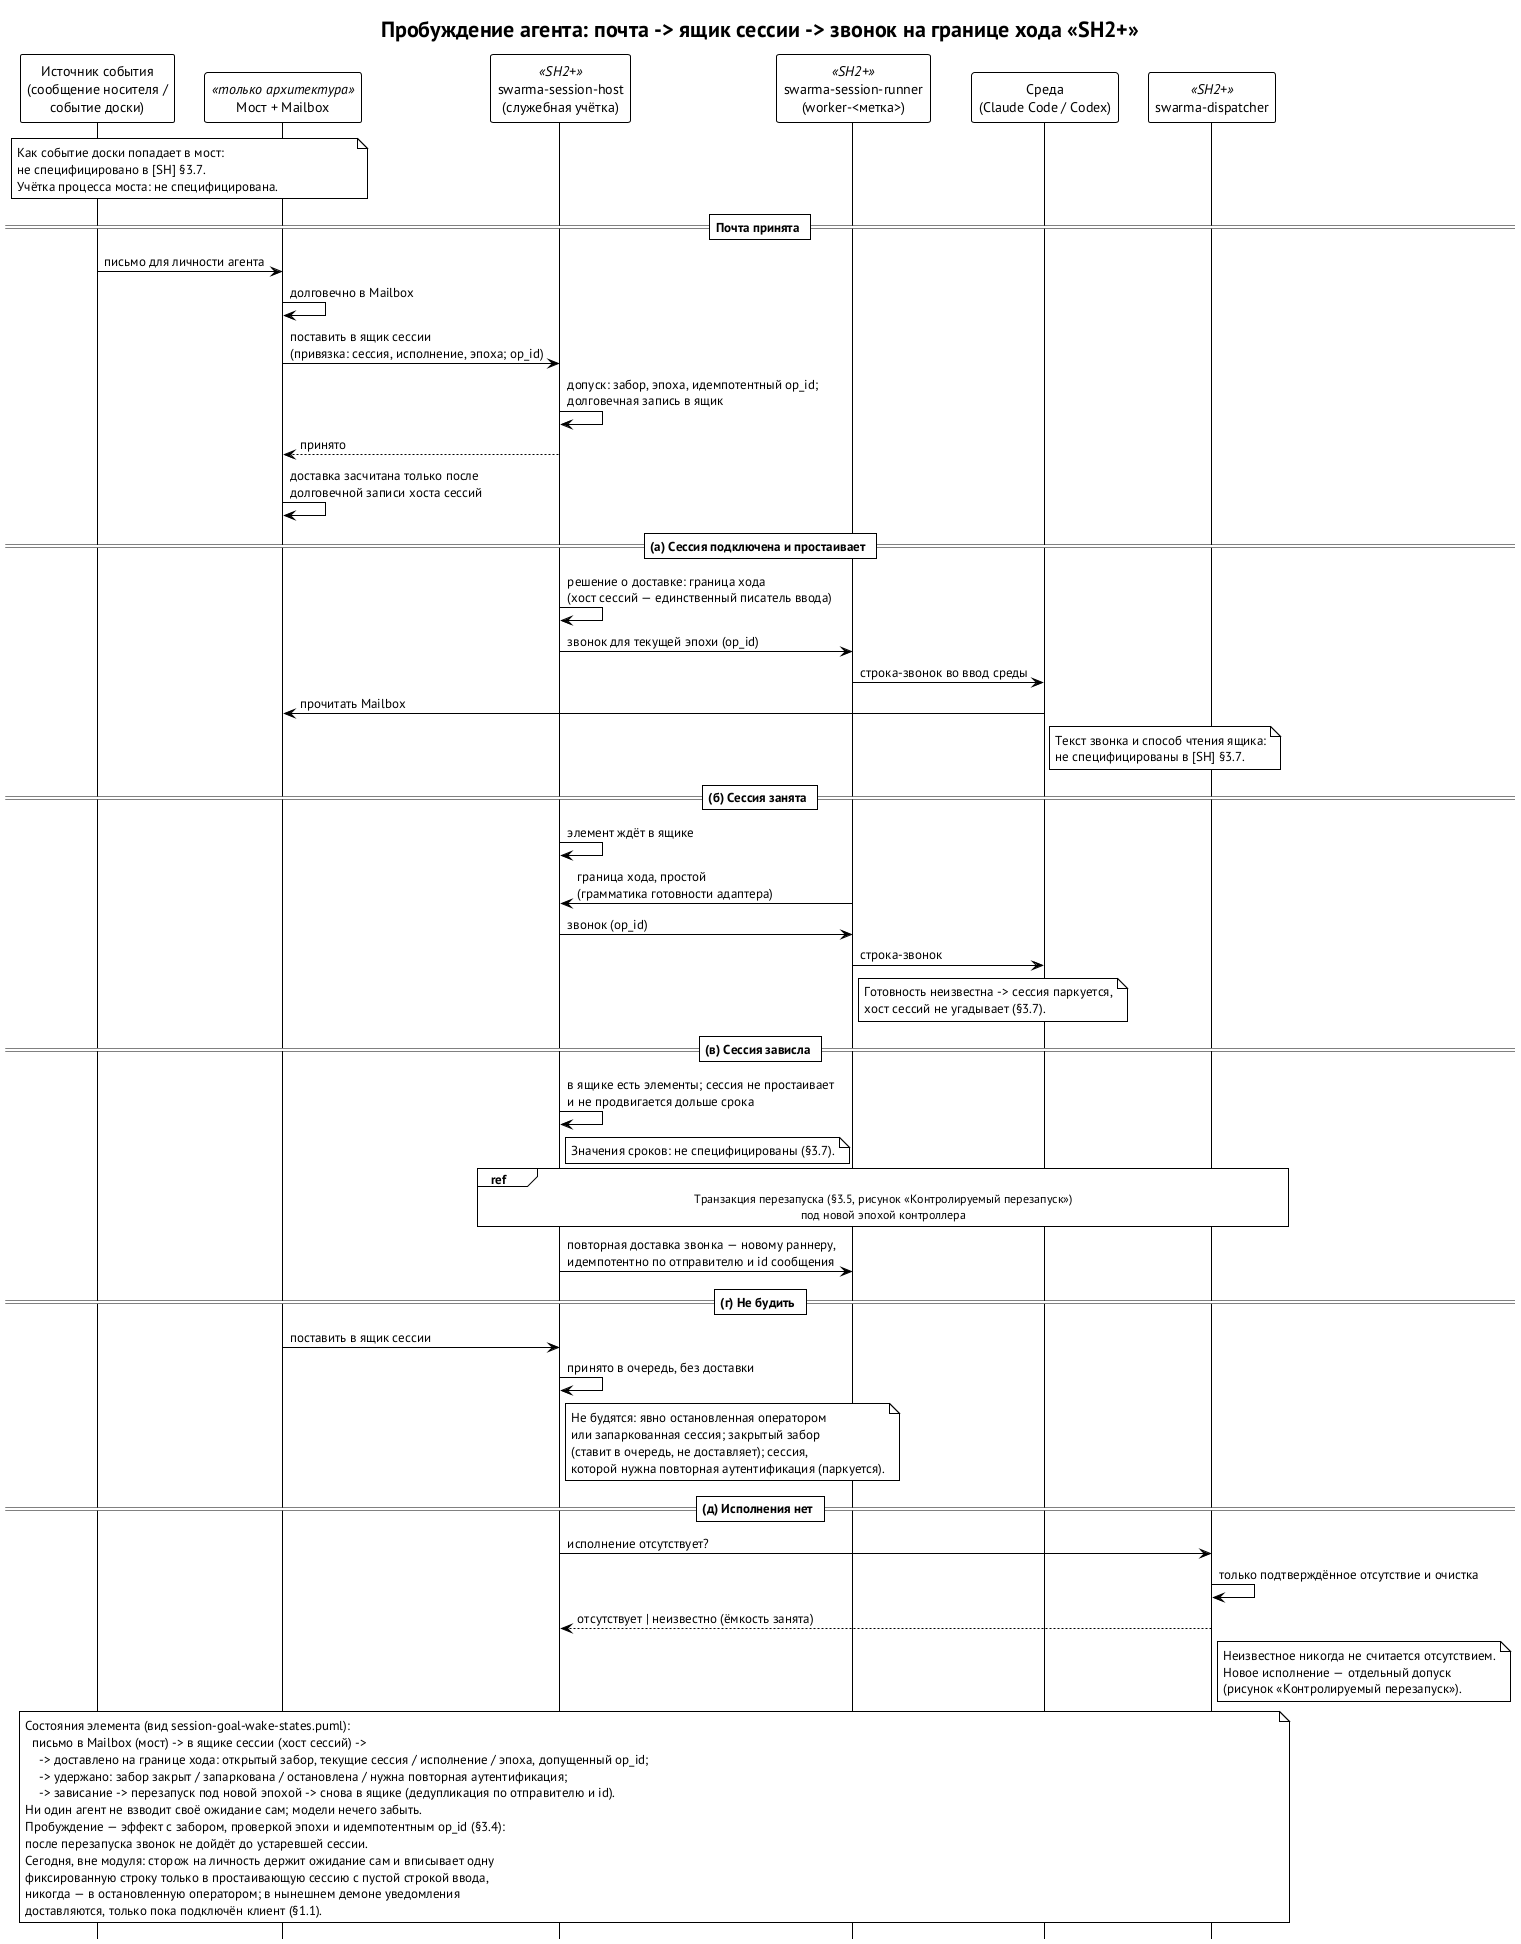

The diagram above was rendered by PlantUML. Its source (embedded in the PNG):
@startuml agent-wake
' Рисунок X4, глава 8.
' Источник: swarma-session-host spec/session-host.md §3.7 (таблица ответственности), §§3.4, 3.5 @9e27b3f
'   и его диаграммы session-goal-wake-states.puml (вид «Wake / mail»), components.puml @9e27b3f
' Фаза: цель SH2+; мост и Mailbox — только архитектура; сторож на личность — сегодня, вне модуля.
!theme plain
skinparam defaultFontName "PT Sans"
skinparam shadowing false
skinparam sequenceMessageAlign left
skinparam maxMessageSize 300
skinparam noteTextAlignment left
hide footbox
title Пробуждение агента: почта -> ящик сессии -> звонок на границе хода «SH2+»

participant "Источник события\n(сообщение носителя /\nсобытие доски)" as ES
participant "Мост + Mailbox" as BR <<только архитектура>>
participant "swarma-session-host\n(служебная учётка)" as H <<SH2+>>
participant "swarma-session-runner\n(worker-<метка>)" as R <<SH2+>>
participant "Среда\n(Claude Code / Codex)" as E
participant "swarma-dispatcher" as D <<SH2+>>

note over ES, BR
  Как событие доски попадает в мост:
  не специфицировано в [SH] §3.7.
  Учётка процесса моста: не специфицирована.
end note

== Почта принята ==
ES -> BR: письмо для личности агента
BR -> BR: долговечно в Mailbox
BR -> H: поставить в ящик сессии\n(привязка: сессия, исполнение, эпоха; op_id)
H -> H: допуск: забор, эпоха, идемпотентный op_id;\nдолговечная запись в ящик
H --> BR: принято
BR -> BR: доставка засчитана только после\nдолговечной записи хоста сессий

== (а) Сессия подключена и простаивает ==
H -> H: решение о доставке: граница хода\n(хост сессий — единственный писатель ввода)
H -> R: звонок для текущей эпохи (op_id)
R -> E: строка-звонок во ввод среды
E -> BR: прочитать Mailbox
note right of E
  Текст звонка и способ чтения ящика:
  не специфицированы в [SH] §3.7.
end note

== (б) Сессия занята ==
H -> H: элемент ждёт в ящике
R -> H: граница хода, простой\n(грамматика готовности адаптера)
H -> R: звонок (op_id)
R -> E: строка-звонок
note right of R
  Готовность неизвестна -> сессия паркуется,
  хост сессий не угадывает (§3.7).
end note

== (в) Сессия зависла ==
H -> H: в ящике есть элементы; сессия не простаивает\nи не продвигается дольше срока
note right of H: Значения сроков: не специфицированы (§3.7).
ref over H, R, D
  Транзакция перезапуска (§3.5, рисунок «Контролируемый перезапуск»)
  под новой эпохой контроллера
end ref
H -> R: повторная доставка звонка — новому раннеру,\nидемпотентно по отправителю и id сообщения

== (г) Не будить ==
BR -> H: поставить в ящик сессии
H -> H: принято в очередь, без доставки
note right of H
  Не будятся: явно остановленная оператором
  или запаркованная сессия; закрытый забор
  (ставит в очередь, не доставляет); сессия,
  которой нужна повторная аутентификация (паркуется).
end note

== (д) Исполнения нет ==
H -> D: исполнение отсутствует?
D -> D: только подтверждённое отсутствие и очистка
D --> H: отсутствует | неизвестно (ёмкость занята)
note right of D
  Неизвестное никогда не считается отсутствием.
  Новое исполнение — отдельный допуск
  (рисунок «Контролируемый перезапуск»).
end note

note over ES, D
  Состояния элемента (вид session-goal-wake-states.puml):
    письмо в Mailbox (мост) -> в ящике сессии (хост сессий) ->
      -> доставлено на границе хода: открытый забор, текущие сессия / исполнение / эпоха, допущенный op_id;
      -> удержано: забор закрыт / запаркована / остановлена / нужна повторная аутентификация;
      -> зависание -> перезапуск под новой эпохой -> снова в ящике (дедупликация по отправителю и id).
  Ни один агент не взводит своё ожидание сам; модели нечего забыть.
  Пробуждение — эффект с забором, проверкой эпохи и идемпотентным op_id (§3.4):
  после перезапуска звонок не дойдёт до устаревшей сессии.
  Сегодня, вне модуля: сторож на личность держит ожидание сам и вписывает одну
  фиксированную строку только в простаивающую сессию с пустой строкой ввода,
  никогда — в остановленную оператором; в нынешнем демоне уведомления
  доставляются, только пока подключён клиент (§1.1).
end note
@enduml